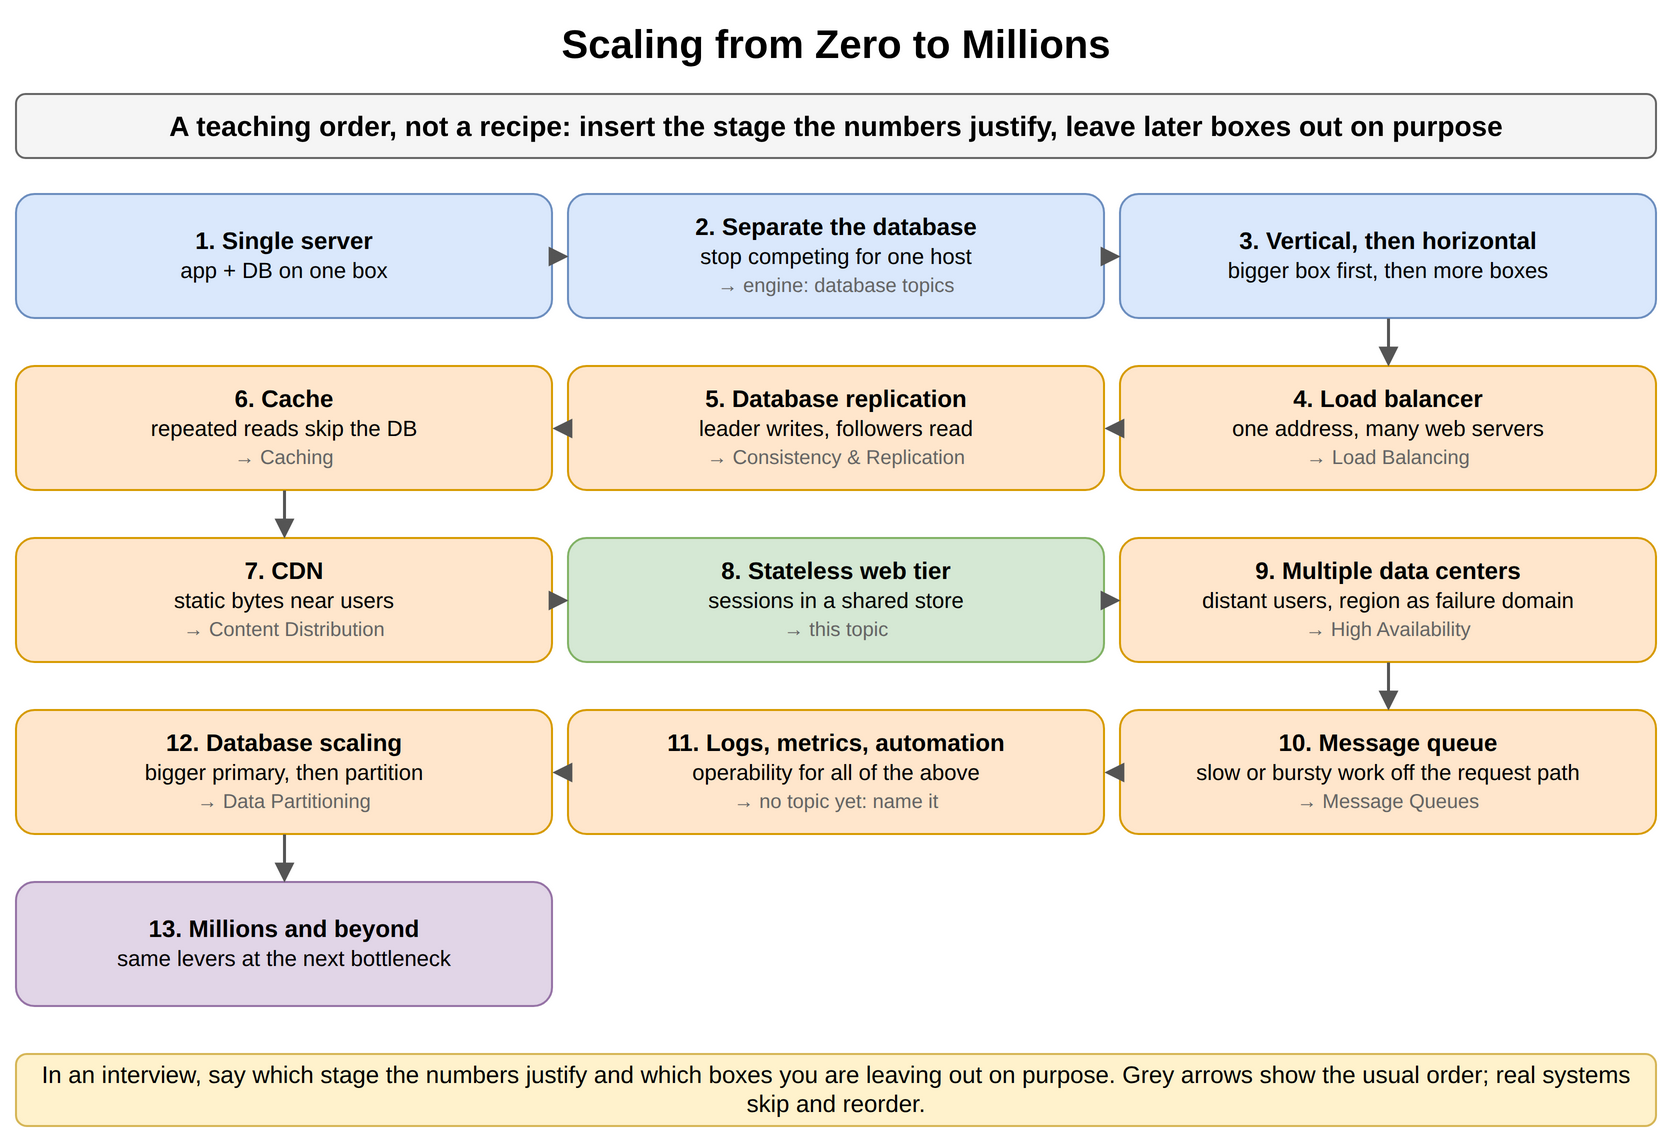

The diagram above was exported from draw.io. Its source (the exported page's mxGraphModel, read from the mxfile embedded in the PNG):
<mxGraphModel dx="900" dy="580" grid="1" gridSize="10" guides="1" tooltips="1" connect="1" arrows="1" fold="1" page="1" pageScale="1" pageWidth="900" pageHeight="580" math="0" shadow="0">
  <root>
    <mxCell id="0" />
    <mxCell id="1" parent="0" />
    <mxCell id="s81" value="Scaling from Zero to Millions" style="text;html=1;align=center;verticalAlign=middle;whiteSpace=wrap;fontSize=20;fontStyle=1;" vertex="1" parent="1">
      <mxGeometry x="40" y="10" width="820" height="30" as="geometry" />
    </mxCell>
    <mxCell id="s82" value="A teaching order, not a recipe: insert the stage the numbers justify, leave later boxes out on purpose" style="rounded=1;whiteSpace=wrap;html=1;fillColor=#f5f5f5;strokeColor=#666666;fontStyle=1;fontSize=14;" vertex="1" parent="1">
      <mxGeometry x="40" y="50" width="820" height="32" as="geometry" />
    </mxCell>
    <mxCell id="s83" value="&lt;b&gt;1. Single server&lt;/b&gt;&lt;br&gt;&lt;span style='font-weight:normal;font-size:11px'&gt;app + DB on one box&lt;/span&gt;" style="rounded=1;whiteSpace=wrap;html=1;fillColor=#dae8fc;strokeColor=#6c8ebf;fontSize=12;align=center;fontStyle=1;" vertex="1" parent="1">
      <mxGeometry x="40" y="100" width="268" height="62" as="geometry" />
    </mxCell>
    <mxCell id="s84" value="&lt;b&gt;2. Separate the database&lt;/b&gt;&lt;br&gt;&lt;span style='font-weight:normal;font-size:11px'&gt;stop competing for one host&lt;/span&gt;&lt;br&gt;&lt;span style='font-weight:normal;font-size:10px;color:#666666'&gt;→ engine: database topics&lt;/span&gt;" style="rounded=1;whiteSpace=wrap;html=1;fillColor=#dae8fc;strokeColor=#6c8ebf;fontSize=12;align=center;fontStyle=1;" vertex="1" parent="1">
      <mxGeometry x="316" y="100" width="268" height="62" as="geometry" />
    </mxCell>
    <mxCell id="s85" value="&lt;b&gt;3. Vertical, then horizontal&lt;/b&gt;&lt;br&gt;&lt;span style='font-weight:normal;font-size:11px'&gt;bigger box first, then more boxes&lt;/span&gt;" style="rounded=1;whiteSpace=wrap;html=1;fillColor=#dae8fc;strokeColor=#6c8ebf;fontSize=12;align=center;fontStyle=1;" vertex="1" parent="1">
      <mxGeometry x="592" y="100" width="268" height="62" as="geometry" />
    </mxCell>
    <mxCell id="s86" value="&lt;b&gt;4. Load balancer&lt;/b&gt;&lt;br&gt;&lt;span style='font-weight:normal;font-size:11px'&gt;one address, many web servers&lt;/span&gt;&lt;br&gt;&lt;span style='font-weight:normal;font-size:10px;color:#666666'&gt;→ Load Balancing&lt;/span&gt;" style="rounded=1;whiteSpace=wrap;html=1;fillColor=#ffe6cc;strokeColor=#d79b00;fontSize=12;align=center;fontStyle=1;" vertex="1" parent="1">
      <mxGeometry x="592" y="186" width="268" height="62" as="geometry" />
    </mxCell>
    <mxCell id="s87" value="&lt;b&gt;5. Database replication&lt;/b&gt;&lt;br&gt;&lt;span style='font-weight:normal;font-size:11px'&gt;leader writes, followers read&lt;/span&gt;&lt;br&gt;&lt;span style='font-weight:normal;font-size:10px;color:#666666'&gt;→ Consistency &amp; Replication&lt;/span&gt;" style="rounded=1;whiteSpace=wrap;html=1;fillColor=#ffe6cc;strokeColor=#d79b00;fontSize=12;align=center;fontStyle=1;" vertex="1" parent="1">
      <mxGeometry x="316" y="186" width="268" height="62" as="geometry" />
    </mxCell>
    <mxCell id="s88" value="&lt;b&gt;6. Cache&lt;/b&gt;&lt;br&gt;&lt;span style='font-weight:normal;font-size:11px'&gt;repeated reads skip the DB&lt;/span&gt;&lt;br&gt;&lt;span style='font-weight:normal;font-size:10px;color:#666666'&gt;→ Caching&lt;/span&gt;" style="rounded=1;whiteSpace=wrap;html=1;fillColor=#ffe6cc;strokeColor=#d79b00;fontSize=12;align=center;fontStyle=1;" vertex="1" parent="1">
      <mxGeometry x="40" y="186" width="268" height="62" as="geometry" />
    </mxCell>
    <mxCell id="s89" value="&lt;b&gt;7. CDN&lt;/b&gt;&lt;br&gt;&lt;span style='font-weight:normal;font-size:11px'&gt;static bytes near users&lt;/span&gt;&lt;br&gt;&lt;span style='font-weight:normal;font-size:10px;color:#666666'&gt;→ Content Distribution&lt;/span&gt;" style="rounded=1;whiteSpace=wrap;html=1;fillColor=#ffe6cc;strokeColor=#d79b00;fontSize=12;align=center;fontStyle=1;" vertex="1" parent="1">
      <mxGeometry x="40" y="272" width="268" height="62" as="geometry" />
    </mxCell>
    <mxCell id="s810" value="&lt;b&gt;8. Stateless web tier&lt;/b&gt;&lt;br&gt;&lt;span style='font-weight:normal;font-size:11px'&gt;sessions in a shared store&lt;/span&gt;&lt;br&gt;&lt;span style='font-weight:normal;font-size:10px;color:#666666'&gt;→ this topic&lt;/span&gt;" style="rounded=1;whiteSpace=wrap;html=1;fillColor=#d5e8d4;strokeColor=#82b366;fontSize=12;align=center;fontStyle=1;" vertex="1" parent="1">
      <mxGeometry x="316" y="272" width="268" height="62" as="geometry" />
    </mxCell>
    <mxCell id="s811" value="&lt;b&gt;9. Multiple data centers&lt;/b&gt;&lt;br&gt;&lt;span style='font-weight:normal;font-size:11px'&gt;distant users, region as failure domain&lt;/span&gt;&lt;br&gt;&lt;span style='font-weight:normal;font-size:10px;color:#666666'&gt;→ High Availability&lt;/span&gt;" style="rounded=1;whiteSpace=wrap;html=1;fillColor=#ffe6cc;strokeColor=#d79b00;fontSize=12;align=center;fontStyle=1;" vertex="1" parent="1">
      <mxGeometry x="592" y="272" width="268" height="62" as="geometry" />
    </mxCell>
    <mxCell id="s812" value="&lt;b&gt;10. Message queue&lt;/b&gt;&lt;br&gt;&lt;span style='font-weight:normal;font-size:11px'&gt;slow or bursty work off the request path&lt;/span&gt;&lt;br&gt;&lt;span style='font-weight:normal;font-size:10px;color:#666666'&gt;→ Message Queues&lt;/span&gt;" style="rounded=1;whiteSpace=wrap;html=1;fillColor=#ffe6cc;strokeColor=#d79b00;fontSize=12;align=center;fontStyle=1;" vertex="1" parent="1">
      <mxGeometry x="592" y="358" width="268" height="62" as="geometry" />
    </mxCell>
    <mxCell id="s813" value="&lt;b&gt;11. Logs, metrics, automation&lt;/b&gt;&lt;br&gt;&lt;span style='font-weight:normal;font-size:11px'&gt;operability for all of the above&lt;/span&gt;&lt;br&gt;&lt;span style='font-weight:normal;font-size:10px;color:#666666'&gt;→ no topic yet: name it&lt;/span&gt;" style="rounded=1;whiteSpace=wrap;html=1;fillColor=#ffe6cc;strokeColor=#d79b00;fontSize=12;align=center;fontStyle=1;" vertex="1" parent="1">
      <mxGeometry x="316" y="358" width="268" height="62" as="geometry" />
    </mxCell>
    <mxCell id="s814" value="&lt;b&gt;12. Database scaling&lt;/b&gt;&lt;br&gt;&lt;span style='font-weight:normal;font-size:11px'&gt;bigger primary, then partition&lt;/span&gt;&lt;br&gt;&lt;span style='font-weight:normal;font-size:10px;color:#666666'&gt;→ Data Partitioning&lt;/span&gt;" style="rounded=1;whiteSpace=wrap;html=1;fillColor=#ffe6cc;strokeColor=#d79b00;fontSize=12;align=center;fontStyle=1;" vertex="1" parent="1">
      <mxGeometry x="40" y="358" width="268" height="62" as="geometry" />
    </mxCell>
    <mxCell id="s815" value="&lt;b&gt;13. Millions and beyond&lt;/b&gt;&lt;br&gt;&lt;span style='font-weight:normal;font-size:11px'&gt;same levers at the next bottleneck&lt;/span&gt;" style="rounded=1;whiteSpace=wrap;html=1;fillColor=#e1d5e7;strokeColor=#9673a6;fontSize=12;align=center;fontStyle=1;" vertex="1" parent="1">
      <mxGeometry x="40" y="444" width="268" height="62" as="geometry" />
    </mxCell>
    <mxCell id="s816" value="" style="endArrow=block;endSize=6;html=1;strokeWidth=1.5;strokeColor=#555555;fontSize=11;labelBackgroundColor=#ffffff;" edge="1" parent="1" source="s83" target="s84">
      <mxGeometry relative="1" as="geometry" />
    </mxCell>
    <mxCell id="s817" value="" style="endArrow=block;endSize=6;html=1;strokeWidth=1.5;strokeColor=#555555;fontSize=11;labelBackgroundColor=#ffffff;" edge="1" parent="1" source="s84" target="s85">
      <mxGeometry relative="1" as="geometry" />
    </mxCell>
    <mxCell id="s818" value="" style="endArrow=block;endSize=6;html=1;strokeWidth=1.5;strokeColor=#555555;fontSize=11;labelBackgroundColor=#ffffff;" edge="1" parent="1" source="s85" target="s86">
      <mxGeometry relative="1" as="geometry" />
    </mxCell>
    <mxCell id="s819" value="" style="endArrow=block;endSize=6;html=1;strokeWidth=1.5;strokeColor=#555555;fontSize=11;labelBackgroundColor=#ffffff;" edge="1" parent="1" source="s86" target="s87">
      <mxGeometry relative="1" as="geometry" />
    </mxCell>
    <mxCell id="s820" value="" style="endArrow=block;endSize=6;html=1;strokeWidth=1.5;strokeColor=#555555;fontSize=11;labelBackgroundColor=#ffffff;" edge="1" parent="1" source="s87" target="s88">
      <mxGeometry relative="1" as="geometry" />
    </mxCell>
    <mxCell id="s821" value="" style="endArrow=block;endSize=6;html=1;strokeWidth=1.5;strokeColor=#555555;fontSize=11;labelBackgroundColor=#ffffff;" edge="1" parent="1" source="s88" target="s89">
      <mxGeometry relative="1" as="geometry" />
    </mxCell>
    <mxCell id="s822" value="" style="endArrow=block;endSize=6;html=1;strokeWidth=1.5;strokeColor=#555555;fontSize=11;labelBackgroundColor=#ffffff;" edge="1" parent="1" source="s89" target="s810">
      <mxGeometry relative="1" as="geometry" />
    </mxCell>
    <mxCell id="s823" value="" style="endArrow=block;endSize=6;html=1;strokeWidth=1.5;strokeColor=#555555;fontSize=11;labelBackgroundColor=#ffffff;" edge="1" parent="1" source="s810" target="s811">
      <mxGeometry relative="1" as="geometry" />
    </mxCell>
    <mxCell id="s824" value="" style="endArrow=block;endSize=6;html=1;strokeWidth=1.5;strokeColor=#555555;fontSize=11;labelBackgroundColor=#ffffff;" edge="1" parent="1" source="s811" target="s812">
      <mxGeometry relative="1" as="geometry" />
    </mxCell>
    <mxCell id="s825" value="" style="endArrow=block;endSize=6;html=1;strokeWidth=1.5;strokeColor=#555555;fontSize=11;labelBackgroundColor=#ffffff;" edge="1" parent="1" source="s812" target="s813">
      <mxGeometry relative="1" as="geometry" />
    </mxCell>
    <mxCell id="s826" value="" style="endArrow=block;endSize=6;html=1;strokeWidth=1.5;strokeColor=#555555;fontSize=11;labelBackgroundColor=#ffffff;" edge="1" parent="1" source="s813" target="s814">
      <mxGeometry relative="1" as="geometry" />
    </mxCell>
    <mxCell id="s827" value="" style="endArrow=block;endSize=6;html=1;strokeWidth=1.5;strokeColor=#555555;fontSize=11;labelBackgroundColor=#ffffff;" edge="1" parent="1" source="s814" target="s815">
      <mxGeometry relative="1" as="geometry" />
    </mxCell>
    <mxCell id="s828" value="In an interview, say which stage the numbers justify and which boxes you are leaving out on purpose. Grey arrows show the usual order; real systems skip and reorder." style="rounded=1;whiteSpace=wrap;html=1;fillColor=#fff2cc;strokeColor=#d6b656;fontSize=12;align=center;" vertex="1" parent="1">
      <mxGeometry x="40" y="530" width="820" height="36" as="geometry" />
    </mxCell>
  </root>
</mxGraphModel>